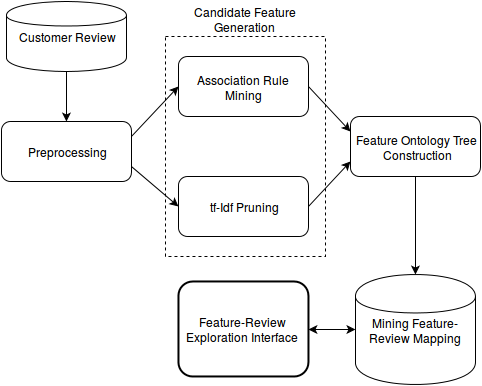

The diagram above was exported from draw.io. Its source (the exported page's mxGraphModel, read from the mxfile embedded in the PNG):
<mxGraphModel dx="880" dy="438" grid="1" gridSize="10" guides="1" tooltips="1" connect="1" arrows="1" fold="1" page="1" pageScale="1" pageWidth="826" pageHeight="1169" background="#ffffff" math="0" shadow="0">
  <root>
    <mxCell id="0" />
    <mxCell id="1" parent="0" />
    <mxCell id="2acf61eeba8acee5-20" value="Candidate Feature Generation&lt;br&gt;" style="whiteSpace=wrap;html=1;strokeWidth=1;dashed=1;labelPosition=center;verticalLabelPosition=top;align=center;verticalAlign=bottom;" parent="1" vertex="1">
      <mxGeometry x="229" y="135" width="160" height="220" as="geometry" />
    </mxCell>
    <mxCell id="2acf61eeba8acee5-1" value="Customer Review&lt;br&gt;" style="shape=cylinder;whiteSpace=wrap;html=1;" parent="1" vertex="1">
      <mxGeometry x="70" y="100" width="120" height="70" as="geometry" />
    </mxCell>
    <mxCell id="2acf61eeba8acee5-2" value="Preprocessing" style="rounded=1;whiteSpace=wrap;html=1;" parent="1" vertex="1">
      <mxGeometry x="65" y="220" width="130" height="60" as="geometry" />
    </mxCell>
    <mxCell id="2acf61eeba8acee5-4" value="Association Rule Mining" style="rounded=1;whiteSpace=wrap;html=1;" parent="1" vertex="1">
      <mxGeometry x="242" y="155" width="130" height="60" as="geometry" />
    </mxCell>
    <mxCell id="2acf61eeba8acee5-5" value="tf-Idf Pruning&lt;br&gt;" style="rounded=1;whiteSpace=wrap;html=1;" parent="1" vertex="1">
      <mxGeometry x="242" y="275" width="130" height="60" as="geometry" />
    </mxCell>
    <mxCell id="2acf61eeba8acee5-6" value="Feature Ontology Tree&lt;br&gt;&amp;nbsp;Construction" style="rounded=1;whiteSpace=wrap;html=1;" parent="1" vertex="1">
      <mxGeometry x="414" y="215" width="130" height="60" as="geometry" />
    </mxCell>
    <mxCell id="2acf61eeba8acee5-8" value="Mining Feature-Review Mapping&lt;br&gt;" style="shape=cylinder;whiteSpace=wrap;html=1;labelPosition=center;verticalLabelPosition=middle;align=center;verticalAlign=middle;" parent="1" vertex="1">
      <mxGeometry x="419" y="373" width="120" height="110" as="geometry" />
    </mxCell>
    <mxCell id="2acf61eeba8acee5-10" value="Feature-Review Exploration Interface&lt;br&gt;" style="rounded=1;whiteSpace=wrap;html=1;strokeWidth=2;" parent="1" vertex="1">
      <mxGeometry x="242" y="380" width="130" height="95" as="geometry" />
    </mxCell>
    <mxCell id="2acf61eeba8acee5-11" style="edgeStyle=orthogonalEdgeStyle;rounded=0;html=1;exitX=0.5;exitY=1;entryX=0.5;entryY=0;jettySize=auto;orthogonalLoop=1;" parent="1" source="2acf61eeba8acee5-1" target="2acf61eeba8acee5-2" edge="1">
      <mxGeometry relative="1" as="geometry" />
    </mxCell>
    <mxCell id="2acf61eeba8acee5-14" value="" style="endArrow=classic;html=1;entryX=0;entryY=0.5;exitX=1;exitY=0.25;" parent="1" source="2acf61eeba8acee5-2" target="2acf61eeba8acee5-4" edge="1">
      <mxGeometry width="50" height="50" relative="1" as="geometry">
        <mxPoint x="199" y="235" as="sourcePoint" />
        <mxPoint x="249" y="185" as="targetPoint" />
      </mxGeometry>
    </mxCell>
    <mxCell id="2acf61eeba8acee5-15" value="" style="endArrow=classic;html=1;exitX=1;exitY=0.75;entryX=0;entryY=0.5;" parent="1" source="2acf61eeba8acee5-2" target="2acf61eeba8acee5-5" edge="1">
      <mxGeometry width="50" height="50" relative="1" as="geometry">
        <mxPoint x="200" y="252" as="sourcePoint" />
        <mxPoint x="249" y="215" as="targetPoint" />
      </mxGeometry>
    </mxCell>
    <mxCell id="2acf61eeba8acee5-16" value="" style="endArrow=classic;html=1;exitX=1;exitY=0.5;entryX=0;entryY=0.25;" parent="1" source="2acf61eeba8acee5-4" target="2acf61eeba8acee5-6" edge="1">
      <mxGeometry width="50" height="50" relative="1" as="geometry">
        <mxPoint x="359" y="205" as="sourcePoint" />
        <mxPoint x="409" y="155" as="targetPoint" />
      </mxGeometry>
    </mxCell>
    <mxCell id="2acf61eeba8acee5-17" value="" style="endArrow=classic;html=1;exitX=1;exitY=0.5;entryX=0;entryY=0.75;" parent="1" source="2acf61eeba8acee5-5" target="2acf61eeba8acee5-6" edge="1">
      <mxGeometry width="50" height="50" relative="1" as="geometry">
        <mxPoint x="349" y="335" as="sourcePoint" />
        <mxPoint x="399" y="285" as="targetPoint" />
      </mxGeometry>
    </mxCell>
    <mxCell id="2acf61eeba8acee5-18" value="" style="endArrow=classic;html=1;exitX=0.5;exitY=1;entryX=0.5;entryY=0;" parent="1" source="2acf61eeba8acee5-6" target="2acf61eeba8acee5-8" edge="1">
      <mxGeometry width="50" height="50" relative="1" as="geometry">
        <mxPoint x="449" y="325" as="sourcePoint" />
        <mxPoint x="499" y="275" as="targetPoint" />
      </mxGeometry>
    </mxCell>
    <mxCell id="2acf61eeba8acee5-19" value="" style="endArrow=classic;startArrow=classic;html=1;exitX=1;exitY=0.5;entryX=0;entryY=0.5;" parent="1" source="2acf61eeba8acee5-10" target="2acf61eeba8acee5-8" edge="1">
      <mxGeometry width="50" height="50" relative="1" as="geometry">
        <mxPoint x="369" y="455" as="sourcePoint" />
        <mxPoint x="419" y="405" as="targetPoint" />
      </mxGeometry>
    </mxCell>
  </root>
</mxGraphModel>